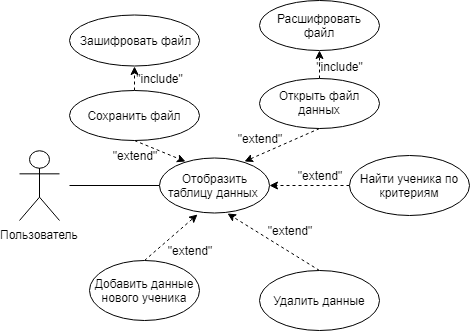

The diagram above was exported from draw.io. Its source (the exported page's mxGraphModel, read from the mxfile embedded in the PNG):
<mxGraphModel dx="1010" dy="582" grid="1" gridSize="10" guides="1" tooltips="1" connect="1" arrows="1" fold="1" page="1" pageScale="1" pageWidth="827" pageHeight="1169" math="0" shadow="0">
  <root>
    <mxCell id="0" />
    <mxCell id="1" parent="0" />
    <mxCell id="nkjkOgDiEEtwnHas764U-1" value="Пользователь" style="shape=umlActor;verticalLabelPosition=bottom;labelBackgroundColor=#ffffff;verticalAlign=top;html=1;outlineConnect=0;" vertex="1" parent="1">
      <mxGeometry x="30" y="180" width="40" height="70" as="geometry" />
    </mxCell>
    <mxCell id="nkjkOgDiEEtwnHas764U-27" style="edgeStyle=none;rounded=0;orthogonalLoop=1;jettySize=auto;html=1;exitX=0;exitY=0.5;exitDx=0;exitDy=0;endArrow=none;endFill=0;" edge="1" parent="1" source="nkjkOgDiEEtwnHas764U-4">
      <mxGeometry relative="1" as="geometry">
        <mxPoint x="80" y="215" as="targetPoint" />
      </mxGeometry>
    </mxCell>
    <mxCell id="nkjkOgDiEEtwnHas764U-4" value="Отобразить&lt;br&gt;таблицу данных&amp;nbsp;" style="ellipse;whiteSpace=wrap;html=1;" vertex="1" parent="1">
      <mxGeometry x="170" y="187.5" width="110" height="55" as="geometry" />
    </mxCell>
    <mxCell id="nkjkOgDiEEtwnHas764U-13" style="edgeStyle=none;rounded=0;orthogonalLoop=1;jettySize=auto;html=1;exitX=0.5;exitY=0;exitDx=0;exitDy=0;entryX=0.349;entryY=1.024;entryDx=0;entryDy=0;entryPerimeter=0;dashed=1;" edge="1" parent="1" source="nkjkOgDiEEtwnHas764U-5" target="nkjkOgDiEEtwnHas764U-4">
      <mxGeometry relative="1" as="geometry" />
    </mxCell>
    <mxCell id="nkjkOgDiEEtwnHas764U-5" value="Добавить данные нового ученика" style="ellipse;whiteSpace=wrap;html=1;" vertex="1" parent="1">
      <mxGeometry x="100" y="290" width="110" height="60" as="geometry" />
    </mxCell>
    <mxCell id="nkjkOgDiEEtwnHas764U-12" style="rounded=0;orthogonalLoop=1;jettySize=auto;html=1;exitX=0.5;exitY=0;exitDx=0;exitDy=0;entryX=0.618;entryY=1.009;entryDx=0;entryDy=0;entryPerimeter=0;dashed=1;" edge="1" parent="1" source="nkjkOgDiEEtwnHas764U-6" target="nkjkOgDiEEtwnHas764U-4">
      <mxGeometry relative="1" as="geometry" />
    </mxCell>
    <mxCell id="nkjkOgDiEEtwnHas764U-6" value="Удалить данные" style="ellipse;whiteSpace=wrap;html=1;" vertex="1" parent="1">
      <mxGeometry x="270" y="300" width="120" height="60" as="geometry" />
    </mxCell>
    <mxCell id="nkjkOgDiEEtwnHas764U-14" style="edgeStyle=none;rounded=0;orthogonalLoop=1;jettySize=auto;html=1;exitX=0;exitY=0.5;exitDx=0;exitDy=0;entryX=1;entryY=0.5;entryDx=0;entryDy=0;dashed=1;" edge="1" parent="1" source="nkjkOgDiEEtwnHas764U-7" target="nkjkOgDiEEtwnHas764U-4">
      <mxGeometry relative="1" as="geometry" />
    </mxCell>
    <mxCell id="nkjkOgDiEEtwnHas764U-7" value="Найти ученика по критериям" style="ellipse;whiteSpace=wrap;html=1;" vertex="1" parent="1">
      <mxGeometry x="360" y="185" width="120" height="60" as="geometry" />
    </mxCell>
    <mxCell id="nkjkOgDiEEtwnHas764U-15" style="edgeStyle=none;rounded=0;orthogonalLoop=1;jettySize=auto;html=1;exitX=0.5;exitY=1;exitDx=0;exitDy=0;entryX=0.771;entryY=0.064;entryDx=0;entryDy=0;entryPerimeter=0;dashed=1;" edge="1" parent="1" source="nkjkOgDiEEtwnHas764U-8" target="nkjkOgDiEEtwnHas764U-4">
      <mxGeometry relative="1" as="geometry" />
    </mxCell>
    <mxCell id="nkjkOgDiEEtwnHas764U-16" style="edgeStyle=none;rounded=0;orthogonalLoop=1;jettySize=auto;html=1;exitX=0.5;exitY=0;exitDx=0;exitDy=0;entryX=0.5;entryY=1;entryDx=0;entryDy=0;dashed=1;" edge="1" parent="1" source="nkjkOgDiEEtwnHas764U-8" target="nkjkOgDiEEtwnHas764U-9">
      <mxGeometry relative="1" as="geometry" />
    </mxCell>
    <mxCell id="nkjkOgDiEEtwnHas764U-8" value="Открыть файл данных" style="ellipse;whiteSpace=wrap;html=1;" vertex="1" parent="1">
      <mxGeometry x="270" y="107.5" width="120" height="50" as="geometry" />
    </mxCell>
    <mxCell id="nkjkOgDiEEtwnHas764U-9" value="Расшифровать файл" style="ellipse;whiteSpace=wrap;html=1;" vertex="1" parent="1">
      <mxGeometry x="270" y="30" width="120" height="50" as="geometry" />
    </mxCell>
    <mxCell id="nkjkOgDiEEtwnHas764U-17" style="edgeStyle=none;rounded=0;orthogonalLoop=1;jettySize=auto;html=1;exitX=0.5;exitY=1;exitDx=0;exitDy=0;entryX=0.233;entryY=0.064;entryDx=0;entryDy=0;entryPerimeter=0;dashed=1;" edge="1" parent="1" source="nkjkOgDiEEtwnHas764U-10" target="nkjkOgDiEEtwnHas764U-4">
      <mxGeometry relative="1" as="geometry" />
    </mxCell>
    <mxCell id="nkjkOgDiEEtwnHas764U-18" style="edgeStyle=none;rounded=0;orthogonalLoop=1;jettySize=auto;html=1;exitX=0.5;exitY=0;exitDx=0;exitDy=0;entryX=0.5;entryY=1;entryDx=0;entryDy=0;dashed=1;" edge="1" parent="1" source="nkjkOgDiEEtwnHas764U-10" target="nkjkOgDiEEtwnHas764U-11">
      <mxGeometry relative="1" as="geometry" />
    </mxCell>
    <mxCell id="nkjkOgDiEEtwnHas764U-10" value="Сохранить файл" style="ellipse;whiteSpace=wrap;html=1;" vertex="1" parent="1">
      <mxGeometry x="80" y="120" width="130" height="50" as="geometry" />
    </mxCell>
    <mxCell id="nkjkOgDiEEtwnHas764U-11" value="Зашифровать файл" style="ellipse;whiteSpace=wrap;html=1;" vertex="1" parent="1">
      <mxGeometry x="80" y="44.5" width="130" height="51" as="geometry" />
    </mxCell>
    <mxCell id="nkjkOgDiEEtwnHas764U-20" value="&quot;include&quot;" style="text;html=1;strokeColor=none;fillColor=none;align=center;verticalAlign=middle;whiteSpace=wrap;rounded=0;" vertex="1" parent="1">
      <mxGeometry x="330" y="85.5" width="40" height="20" as="geometry" />
    </mxCell>
    <mxCell id="nkjkOgDiEEtwnHas764U-21" value="&quot;include&quot;" style="text;html=1;strokeColor=none;fillColor=none;align=center;verticalAlign=middle;whiteSpace=wrap;rounded=0;" vertex="1" parent="1">
      <mxGeometry x="150" y="97.5" width="40" height="20" as="geometry" />
    </mxCell>
    <mxCell id="nkjkOgDiEEtwnHas764U-22" value="&quot;extend&quot;" style="text;html=1;strokeColor=none;fillColor=none;align=center;verticalAlign=middle;whiteSpace=wrap;rounded=0;" vertex="1" parent="1">
      <mxGeometry x="310" y="195" width="40" height="20" as="geometry" />
    </mxCell>
    <mxCell id="nkjkOgDiEEtwnHas764U-23" value="&quot;extend&quot;" style="text;html=1;strokeColor=none;fillColor=none;align=center;verticalAlign=middle;whiteSpace=wrap;rounded=0;" vertex="1" parent="1">
      <mxGeometry x="250" y="157.5" width="40" height="20" as="geometry" />
    </mxCell>
    <mxCell id="nkjkOgDiEEtwnHas764U-24" value="&quot;extend&quot;" style="text;html=1;strokeColor=none;fillColor=none;align=center;verticalAlign=middle;whiteSpace=wrap;rounded=0;" vertex="1" parent="1">
      <mxGeometry x="125" y="175" width="40" height="20" as="geometry" />
    </mxCell>
    <mxCell id="nkjkOgDiEEtwnHas764U-25" value="&quot;extend&quot;" style="text;html=1;strokeColor=none;fillColor=none;align=center;verticalAlign=middle;whiteSpace=wrap;rounded=0;" vertex="1" parent="1">
      <mxGeometry x="280" y="250" width="40" height="20" as="geometry" />
    </mxCell>
    <mxCell id="nkjkOgDiEEtwnHas764U-26" value="&quot;extend&quot;" style="text;html=1;strokeColor=none;fillColor=none;align=center;verticalAlign=middle;whiteSpace=wrap;rounded=0;" vertex="1" parent="1">
      <mxGeometry x="180" y="270" width="40" height="20" as="geometry" />
    </mxCell>
  </root>
</mxGraphModel>